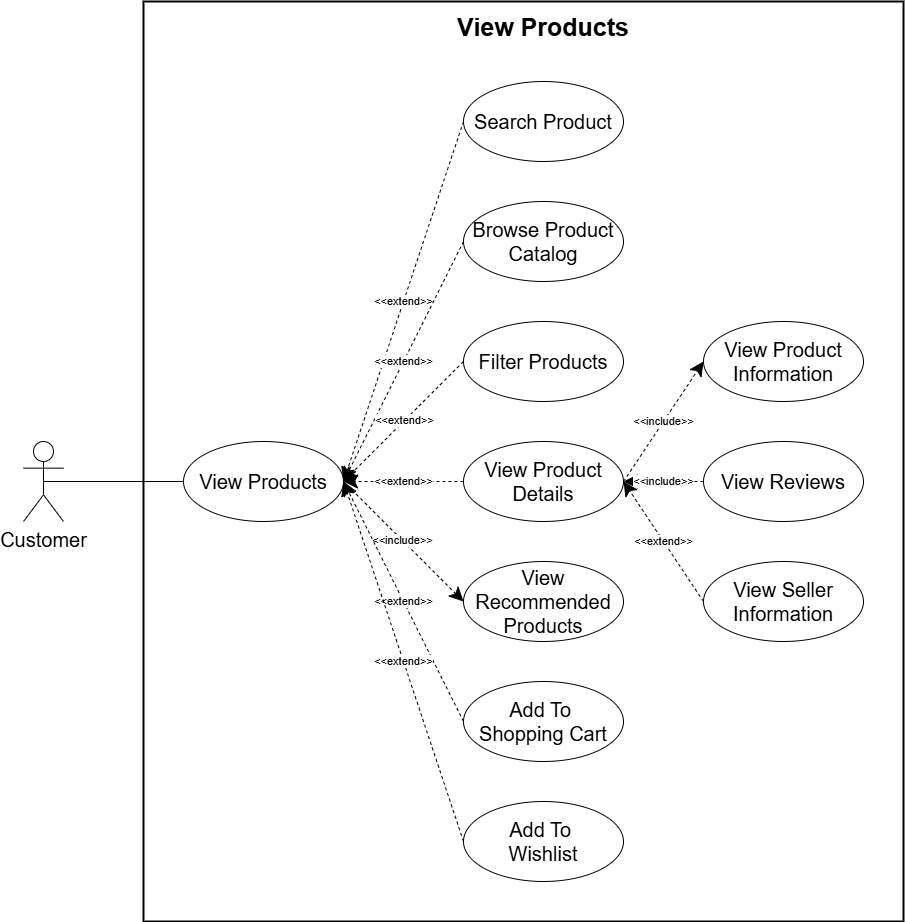

The diagram above was exported from draw.io. Its source (the exported page's mxGraphModel, read from the mxfile embedded in the PNG):
<mxGraphModel dx="2506" dy="1126" grid="1" gridSize="10" guides="1" tooltips="1" connect="1" arrows="1" fold="1" page="1" pageScale="1" pageWidth="850" pageHeight="1100" background="#ffffff" math="0" shadow="0">
  <root>
    <mxCell id="0" />
    <mxCell id="1" parent="0" />
    <mxCell id="126" value="" style="rounded=0;whiteSpace=wrap;html=1;strokeWidth=2;" vertex="1" parent="1">
      <mxGeometry x="-360" y="120" width="760" height="920" as="geometry" />
    </mxCell>
    <mxCell id="97" value="&lt;font&gt;Search Product&lt;/font&gt;" style="ellipse;whiteSpace=wrap;html=1;fontSize=20;" parent="1" vertex="1">
      <mxGeometry x="-40" y="200" width="160" height="80" as="geometry" />
    </mxCell>
    <mxCell id="98" value="&lt;font&gt;Browse Product Catalog&lt;/font&gt;" style="ellipse;whiteSpace=wrap;html=1;fontSize=20;" parent="1" vertex="1">
      <mxGeometry x="-40" y="320" width="160" height="80" as="geometry" />
    </mxCell>
    <mxCell id="99" value="&lt;font&gt;Filter Products&lt;/font&gt;" style="ellipse;whiteSpace=wrap;html=1;fontSize=20;" parent="1" vertex="1">
      <mxGeometry x="-40" y="440" width="160" height="80" as="geometry" />
    </mxCell>
    <mxCell id="100" value="&lt;font&gt;View Product Details&lt;/font&gt;" style="ellipse;whiteSpace=wrap;html=1;fontSize=20;" parent="1" vertex="1">
      <mxGeometry x="-40" y="560" width="160" height="80" as="geometry" />
    </mxCell>
    <mxCell id="101" value="&lt;font&gt;View Recommended Products&lt;/font&gt;" style="ellipse;whiteSpace=wrap;html=1;fontSize=20;" parent="1" vertex="1">
      <mxGeometry x="-40" y="680" width="160" height="80" as="geometry" />
    </mxCell>
    <mxCell id="102" value="&lt;font&gt;View Reviews&lt;/font&gt;" style="ellipse;whiteSpace=wrap;html=1;fontSize=20;" parent="1" vertex="1">
      <mxGeometry x="200" y="560" width="160" height="80" as="geometry" />
    </mxCell>
    <mxCell id="103" value="&lt;font&gt;View Seller Information&lt;/font&gt;" style="ellipse;whiteSpace=wrap;html=1;fontSize=20;" parent="1" vertex="1">
      <mxGeometry x="200" y="680" width="160" height="80" as="geometry" />
    </mxCell>
    <mxCell id="105" value="&lt;span&gt;Add To&amp;nbsp;&lt;/span&gt;&lt;div&gt;&lt;span&gt;Shopping Cart&lt;/span&gt;&lt;/div&gt;" style="ellipse;whiteSpace=wrap;html=1;fontSize=20;" parent="1" vertex="1">
      <mxGeometry x="-40" y="800" width="160" height="80" as="geometry" />
    </mxCell>
    <mxCell id="106" style="rounded=0;orthogonalLoop=1;jettySize=auto;html=1;exitX=0.5;exitY=0.5;exitDx=0;exitDy=0;exitPerimeter=0;entryX=0;entryY=0.5;entryDx=0;entryDy=0;endArrow=none;endFill=0;" parent="1" source="107" target="108" edge="1">
      <mxGeometry relative="1" as="geometry" />
    </mxCell>
    <mxCell id="107" value="&lt;font style=&quot;font-size: 20px;&quot;&gt;Customer&lt;/font&gt;" style="shape=umlActor;verticalLabelPosition=bottom;verticalAlign=top;html=1;" parent="1" vertex="1">
      <mxGeometry x="-480" y="560" width="40" height="80" as="geometry" />
    </mxCell>
    <mxCell id="108" value="&lt;font&gt;View Products&lt;/font&gt;" style="ellipse;whiteSpace=wrap;html=1;fontSize=20;" parent="1" vertex="1">
      <mxGeometry x="-320" y="560" width="160" height="80" as="geometry" />
    </mxCell>
    <mxCell id="109" value="&amp;lt;&amp;lt;include&amp;gt;&amp;gt;" style="endArrow=classic;endSize=12;dashed=1;html=1;rounded=0;entryX=1;entryY=0.5;entryDx=0;entryDy=0;endFill=1;exitX=0;exitY=0.5;exitDx=0;exitDy=0;" parent="1" source="102" target="100" edge="1">
      <mxGeometry width="160" relative="1" as="geometry">
        <mxPoint x="280" y="500" as="sourcePoint" />
        <mxPoint x="260" y="460" as="targetPoint" />
      </mxGeometry>
    </mxCell>
    <mxCell id="110" value="&amp;lt;&amp;lt;extend&amp;gt;&amp;gt;" style="endArrow=classic;endSize=12;dashed=1;html=1;rounded=0;exitX=0;exitY=0.5;exitDx=0;exitDy=0;entryX=1;entryY=0.5;entryDx=0;entryDy=0;endFill=1;" parent="1" source="103" target="100" edge="1">
      <mxGeometry width="160" relative="1" as="geometry">
        <mxPoint x="330" y="560" as="sourcePoint" />
        <mxPoint x="230" y="610" as="targetPoint" />
      </mxGeometry>
    </mxCell>
    <mxCell id="111" value="&amp;lt;&amp;lt;extend&amp;gt;&amp;gt;" style="endArrow=classic;endSize=12;dashed=1;html=1;rounded=0;exitX=0;exitY=0.5;exitDx=0;exitDy=0;entryX=1;entryY=0.5;entryDx=0;entryDy=0;endFill=1;" parent="1" source="97" target="108" edge="1">
      <mxGeometry width="160" relative="1" as="geometry">
        <mxPoint x="-60" y="250" as="sourcePoint" />
        <mxPoint x="-160" y="300" as="targetPoint" />
      </mxGeometry>
    </mxCell>
    <mxCell id="112" value="&amp;lt;&amp;lt;extend&amp;gt;&amp;gt;" style="endArrow=classic;endSize=12;dashed=1;html=1;rounded=0;exitX=0;exitY=0.5;exitDx=0;exitDy=0;entryX=1;entryY=0.5;entryDx=0;entryDy=0;endFill=1;" parent="1" source="98" target="108" edge="1">
      <mxGeometry width="160" relative="1" as="geometry">
        <mxPoint x="430" y="290" as="sourcePoint" />
        <mxPoint x="-160" y="550" as="targetPoint" />
      </mxGeometry>
    </mxCell>
    <mxCell id="113" value="&amp;lt;&amp;lt;extend&amp;gt;&amp;gt;" style="endArrow=classic;endSize=12;dashed=1;html=1;rounded=0;exitX=0;exitY=0.5;exitDx=0;exitDy=0;entryX=1;entryY=0.5;entryDx=0;entryDy=0;endFill=1;" parent="1" source="99" target="108" edge="1">
      <mxGeometry width="160" relative="1" as="geometry">
        <mxPoint x="260" y="700" as="sourcePoint" />
        <mxPoint x="160" y="750" as="targetPoint" />
      </mxGeometry>
    </mxCell>
    <mxCell id="114" value="&amp;lt;&amp;lt;extend&amp;gt;&amp;gt;" style="endArrow=classic;endSize=12;dashed=1;html=1;rounded=0;exitX=0;exitY=0.5;exitDx=0;exitDy=0;entryX=1;entryY=0.5;entryDx=0;entryDy=0;endFill=1;" parent="1" source="100" target="108" edge="1">
      <mxGeometry width="160" relative="1" as="geometry">
        <mxPoint x="270" y="550" as="sourcePoint" />
        <mxPoint x="-110" y="610" as="targetPoint" />
      </mxGeometry>
    </mxCell>
    <mxCell id="116" value="&amp;lt;&amp;lt;include&amp;gt;&amp;gt;" style="endArrow=classic;endSize=12;dashed=1;html=1;rounded=0;exitX=1;exitY=0.5;exitDx=0;exitDy=0;entryX=0;entryY=0.5;entryDx=0;entryDy=0;endFill=1;" parent="1" source="108" target="101" edge="1">
      <mxGeometry width="160" relative="1" as="geometry">
        <mxPoint x="30" y="770" as="sourcePoint" />
        <mxPoint x="-60" y="660" as="targetPoint" />
      </mxGeometry>
    </mxCell>
    <mxCell id="117" value="&amp;lt;&amp;lt;extend&amp;gt;&amp;gt;" style="endArrow=classic;endSize=12;dashed=1;html=1;rounded=0;exitX=0;exitY=0.5;exitDx=0;exitDy=0;entryX=1;entryY=0.5;entryDx=0;entryDy=0;endFill=1;" parent="1" source="105" target="108" edge="1">
      <mxGeometry width="160" relative="1" as="geometry">
        <mxPoint x="180" y="680" as="sourcePoint" />
        <mxPoint x="-166" y="618" as="targetPoint" />
      </mxGeometry>
    </mxCell>
    <mxCell id="122" value="&lt;span&gt;View Product Information&lt;/span&gt;" style="ellipse;whiteSpace=wrap;html=1;fontSize=20;" parent="1" vertex="1">
      <mxGeometry x="200" y="440" width="160" height="80" as="geometry" />
    </mxCell>
    <mxCell id="123" value="&amp;lt;&amp;lt;include&amp;gt;&amp;gt;" style="endArrow=classic;endSize=12;dashed=1;html=1;rounded=0;exitX=1;exitY=0.5;exitDx=0;exitDy=0;entryX=0;entryY=0.5;entryDx=0;entryDy=0;endFill=1;" parent="1" source="100" target="122" edge="1">
      <mxGeometry width="160" relative="1" as="geometry">
        <mxPoint x="270" y="542" as="sourcePoint" />
        <mxPoint x="411" y="510" as="targetPoint" />
      </mxGeometry>
    </mxCell>
    <mxCell id="124" value="&lt;span&gt;Add To&amp;nbsp;&lt;/span&gt;&lt;div&gt;&lt;span&gt;Wishlist&lt;/span&gt;&lt;/div&gt;" style="ellipse;whiteSpace=wrap;html=1;fontSize=20;" parent="1" vertex="1">
      <mxGeometry x="-40" y="920" width="160" height="80" as="geometry" />
    </mxCell>
    <mxCell id="125" value="&amp;lt;&amp;lt;extend&amp;gt;&amp;gt;" style="endArrow=classic;endSize=12;dashed=1;html=1;rounded=0;exitX=0;exitY=0.5;exitDx=0;exitDy=0;entryX=1;entryY=0.5;entryDx=0;entryDy=0;endFill=1;" parent="1" source="124" target="108" edge="1">
      <mxGeometry width="160" relative="1" as="geometry">
        <mxPoint x="136" y="1047" as="sourcePoint" />
        <mxPoint x="-50" y="790" as="targetPoint" />
      </mxGeometry>
    </mxCell>
    <mxCell id="127" value="&lt;font style=&quot;font-size: 25px;&quot;&gt;View Products&lt;/font&gt;" style="text;html=1;align=center;verticalAlign=middle;whiteSpace=wrap;rounded=0;fontStyle=1" vertex="1" parent="1">
      <mxGeometry x="-140" y="130" width="360" height="30" as="geometry" />
    </mxCell>
  </root>
</mxGraphModel>